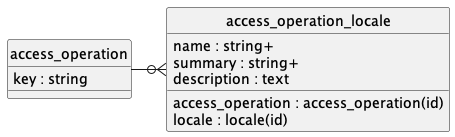

The diagram above was rendered by PlantUML. Its source (embedded in the PNG):
@startuml uml
skinparam monochrome true
skinparam linetype ortho
hide circle

entity access_operation {
    key : string
}

entity access_operation_locale {
    access_operation : access_operation(id)
    locale : locale(id)
    name : string+
    summary : string+
    description : text
}

access_operation -r-o{ access_operation_locale

@enduml